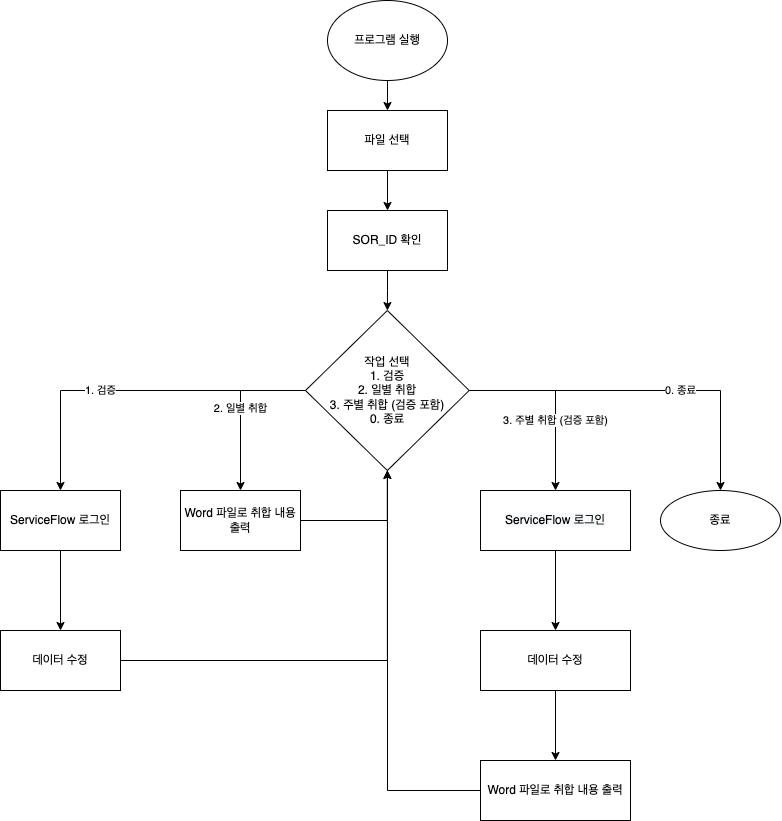

The diagram above was exported from draw.io. Its source (the exported page's mxGraphModel, read from the mxfile embedded in the PNG):
<mxGraphModel dx="2253" dy="794" grid="1" gridSize="10" guides="1" tooltips="1" connect="1" arrows="1" fold="1" page="1" pageScale="1" pageWidth="827" pageHeight="1169" math="0" shadow="0">
  <root>
    <mxCell id="0" />
    <mxCell id="1" parent="0" />
    <mxCell id="USQUZJ5rpEwzZjvPmxt3-1" value="프로그램 실행" style="ellipse;whiteSpace=wrap;html=1;" parent="1" vertex="1">
      <mxGeometry x="-473" width="120" height="80" as="geometry" />
    </mxCell>
    <mxCell id="USQUZJ5rpEwzZjvPmxt3-7" value="" style="endArrow=classic;html=1;rounded=0;exitX=0.5;exitY=1;exitDx=0;exitDy=0;entryX=0.5;entryY=0;entryDx=0;entryDy=0;" parent="1" source="USQUZJ5rpEwzZjvPmxt3-1" target="USQUZJ5rpEwzZjvPmxt3-11" edge="1">
      <mxGeometry width="50" height="50" relative="1" as="geometry">
        <mxPoint x="-840" y="200" as="sourcePoint" />
        <mxPoint x="-790" y="150" as="targetPoint" />
      </mxGeometry>
    </mxCell>
    <mxCell id="USQUZJ5rpEwzZjvPmxt3-11" value="파일 선택" style="rounded=0;whiteSpace=wrap;html=1;" parent="1" vertex="1">
      <mxGeometry x="-473" y="110" width="120" height="60" as="geometry" />
    </mxCell>
    <mxCell id="USQUZJ5rpEwzZjvPmxt3-37" value="" style="edgeStyle=orthogonalEdgeStyle;rounded=0;orthogonalLoop=1;jettySize=auto;html=1;" parent="1" source="USQUZJ5rpEwzZjvPmxt3-20" edge="1">
      <mxGeometry relative="1" as="geometry">
        <mxPoint x="-413" y="450" as="targetPoint" />
      </mxGeometry>
    </mxCell>
    <mxCell id="USQUZJ5rpEwzZjvPmxt3-20" value="Word 파일로 취합 내용 출력" style="rounded=0;whiteSpace=wrap;html=1;" parent="1" vertex="1">
      <mxGeometry x="-319.99" y="760" width="149.99" height="60" as="geometry" />
    </mxCell>
    <mxCell id="USQUZJ5rpEwzZjvPmxt3-28" value="" style="endArrow=classic;html=1;rounded=0;exitX=0.5;exitY=1;exitDx=0;exitDy=0;" parent="1" source="USQUZJ5rpEwzZjvPmxt3-11" target="L5q7VaNFInC1YXmGXy-Z-1" edge="1">
      <mxGeometry width="50" height="50" relative="1" as="geometry">
        <mxPoint x="-413" y="190" as="sourcePoint" />
        <mxPoint x="-413" y="240" as="targetPoint" />
      </mxGeometry>
    </mxCell>
    <mxCell id="L5q7VaNFInC1YXmGXy-Z-4" value="" style="edgeStyle=orthogonalEdgeStyle;rounded=0;orthogonalLoop=1;jettySize=auto;html=1;" parent="1" source="L5q7VaNFInC1YXmGXy-Z-1" target="kBEQ83eXS5A1l4T2vLTI-2" edge="1">
      <mxGeometry relative="1" as="geometry" />
    </mxCell>
    <mxCell id="L5q7VaNFInC1YXmGXy-Z-1" value="SOR_ID 확인" style="rounded=0;whiteSpace=wrap;html=1;" parent="1" vertex="1">
      <mxGeometry x="-473" y="210" width="120" height="60" as="geometry" />
    </mxCell>
    <mxCell id="kBEQ83eXS5A1l4T2vLTI-5" value="1. 검증" style="edgeStyle=orthogonalEdgeStyle;rounded=0;orthogonalLoop=1;jettySize=auto;html=1;entryX=0.5;entryY=0;entryDx=0;entryDy=0;" edge="1" parent="1" source="kBEQ83eXS5A1l4T2vLTI-2" target="kBEQ83eXS5A1l4T2vLTI-4">
      <mxGeometry x="0.1884" relative="1" as="geometry">
        <mxPoint as="offset" />
      </mxGeometry>
    </mxCell>
    <mxCell id="kBEQ83eXS5A1l4T2vLTI-7" value="3. 주별 취합 (검증 포함)" style="edgeStyle=orthogonalEdgeStyle;rounded=0;orthogonalLoop=1;jettySize=auto;html=1;" edge="1" parent="1" source="kBEQ83eXS5A1l4T2vLTI-2" target="kBEQ83eXS5A1l4T2vLTI-6">
      <mxGeometry x="0.2486" relative="1" as="geometry">
        <mxPoint x="-186.3" y="390" as="sourcePoint" />
        <Array as="points">
          <mxPoint x="-245" y="390" />
        </Array>
        <mxPoint as="offset" />
      </mxGeometry>
    </mxCell>
    <mxCell id="kBEQ83eXS5A1l4T2vLTI-9" value="2. 일별 취합" style="edgeStyle=orthogonalEdgeStyle;rounded=0;orthogonalLoop=1;jettySize=auto;html=1;" edge="1" parent="1" source="kBEQ83eXS5A1l4T2vLTI-2" target="kBEQ83eXS5A1l4T2vLTI-8">
      <mxGeometry relative="1" as="geometry">
        <mxPoint x="-670" y="400" as="sourcePoint" />
      </mxGeometry>
    </mxCell>
    <mxCell id="kBEQ83eXS5A1l4T2vLTI-14" value="0. 종료" style="edgeStyle=orthogonalEdgeStyle;rounded=0;orthogonalLoop=1;jettySize=auto;html=1;" edge="1" parent="1" source="kBEQ83eXS5A1l4T2vLTI-2" target="kBEQ83eXS5A1l4T2vLTI-13">
      <mxGeometry x="0.203" relative="1" as="geometry">
        <mxPoint as="offset" />
      </mxGeometry>
    </mxCell>
    <mxCell id="kBEQ83eXS5A1l4T2vLTI-2" value="작업 선택&lt;br&gt;1. 검증&lt;br&gt;2. 일별 취합&lt;br&gt;3. 주별 취합 (검증 포함)&lt;br&gt;0. 종료" style="rhombus;whiteSpace=wrap;html=1;" vertex="1" parent="1">
      <mxGeometry x="-495" y="310" width="163.69" height="160" as="geometry" />
    </mxCell>
    <mxCell id="kBEQ83eXS5A1l4T2vLTI-16" value="" style="edgeStyle=orthogonalEdgeStyle;rounded=0;orthogonalLoop=1;jettySize=auto;html=1;" edge="1" parent="1" source="kBEQ83eXS5A1l4T2vLTI-4" target="kBEQ83eXS5A1l4T2vLTI-15">
      <mxGeometry relative="1" as="geometry" />
    </mxCell>
    <mxCell id="kBEQ83eXS5A1l4T2vLTI-4" value="ServiceFlow 로그인" style="whiteSpace=wrap;html=1;" vertex="1" parent="1">
      <mxGeometry x="-800" y="490" width="120" height="60" as="geometry" />
    </mxCell>
    <mxCell id="kBEQ83eXS5A1l4T2vLTI-20" value="" style="edgeStyle=orthogonalEdgeStyle;rounded=0;orthogonalLoop=1;jettySize=auto;html=1;" edge="1" parent="1" source="kBEQ83eXS5A1l4T2vLTI-6" target="kBEQ83eXS5A1l4T2vLTI-19">
      <mxGeometry relative="1" as="geometry" />
    </mxCell>
    <mxCell id="kBEQ83eXS5A1l4T2vLTI-6" value="&lt;meta charset=&quot;utf-8&quot;&gt;&lt;span style=&quot;color: rgb(0, 0, 0); font-family: Helvetica; font-size: 12px; font-style: normal; font-variant-ligatures: normal; font-variant-caps: normal; font-weight: 400; letter-spacing: normal; orphans: 2; text-align: center; text-indent: 0px; text-transform: none; widows: 2; word-spacing: 0px; -webkit-text-stroke-width: 0px; background-color: rgb(248, 249, 250); text-decoration-thickness: initial; text-decoration-style: initial; text-decoration-color: initial; float: none; display: inline !important;&quot;&gt;ServiceFlow 로그인&lt;/span&gt;" style="whiteSpace=wrap;html=1;" vertex="1" parent="1">
      <mxGeometry x="-319.99" y="490" width="150" height="60" as="geometry" />
    </mxCell>
    <mxCell id="kBEQ83eXS5A1l4T2vLTI-23" style="edgeStyle=orthogonalEdgeStyle;rounded=0;orthogonalLoop=1;jettySize=auto;html=1;" edge="1" parent="1" source="kBEQ83eXS5A1l4T2vLTI-8" target="kBEQ83eXS5A1l4T2vLTI-2">
      <mxGeometry relative="1" as="geometry" />
    </mxCell>
    <mxCell id="kBEQ83eXS5A1l4T2vLTI-8" value="Word 파일로 취합 내용 출력" style="whiteSpace=wrap;html=1;" vertex="1" parent="1">
      <mxGeometry x="-620.0049999999999" y="490" width="120" height="60" as="geometry" />
    </mxCell>
    <mxCell id="kBEQ83eXS5A1l4T2vLTI-13" value="종료" style="ellipse;whiteSpace=wrap;html=1;" vertex="1" parent="1">
      <mxGeometry x="-139.99499999999995" y="490" width="120" height="60" as="geometry" />
    </mxCell>
    <mxCell id="kBEQ83eXS5A1l4T2vLTI-17" style="edgeStyle=orthogonalEdgeStyle;rounded=0;orthogonalLoop=1;jettySize=auto;html=1;" edge="1" parent="1" source="kBEQ83eXS5A1l4T2vLTI-15" target="kBEQ83eXS5A1l4T2vLTI-2">
      <mxGeometry relative="1" as="geometry" />
    </mxCell>
    <mxCell id="kBEQ83eXS5A1l4T2vLTI-15" value="데이터 수정" style="whiteSpace=wrap;html=1;" vertex="1" parent="1">
      <mxGeometry x="-800" y="630" width="120" height="60" as="geometry" />
    </mxCell>
    <mxCell id="kBEQ83eXS5A1l4T2vLTI-22" value="" style="edgeStyle=orthogonalEdgeStyle;rounded=0;orthogonalLoop=1;jettySize=auto;html=1;" edge="1" parent="1" source="kBEQ83eXS5A1l4T2vLTI-19" target="USQUZJ5rpEwzZjvPmxt3-20">
      <mxGeometry relative="1" as="geometry" />
    </mxCell>
    <mxCell id="kBEQ83eXS5A1l4T2vLTI-19" value="&lt;span style=&quot;&quot;&gt;데이터 수정&lt;/span&gt;" style="whiteSpace=wrap;html=1;" vertex="1" parent="1">
      <mxGeometry x="-319.99" y="630" width="150" height="60" as="geometry" />
    </mxCell>
  </root>
</mxGraphModel>